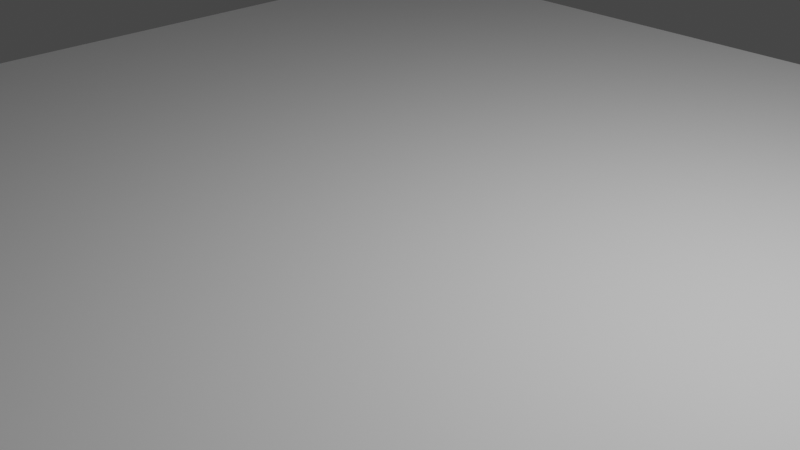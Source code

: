 # Source: battleground.blend  (saved by Blender 2.91.10; exported with 4.5.12 LTS)
import bpy
from mathutils import Matrix  # noqa: F401  (used for matrix-valued properties, if any)

bpy.ops.wm.read_factory_settings(use_empty=True)
scene = bpy.context.scene
scene.name = 'Scene'

# ---- collections
col_collection = bpy.data.collections.new('Collection'); scene.collection.children.link(col_collection)

# ---- world
world_world = bpy.data.worlds.new('World'); scene.world = world_world
world_world.use_nodes = True; world_world.node_tree.nodes.clear()
_N = world_world.node_tree.nodes; _L = world_world.node_tree.links
n0 = _N.new('ShaderNodeOutputWorld'); n0.name = 'World Output'; n0.location = (300, 300)
n1 = _N.new('ShaderNodeBackground'); n1.name = 'Background'; n1.location = (10, 300)
n1.inputs[0].default_value = (0.05088, 0.05088, 0.05088, 1.0)
_L.new(n1.outputs[0], n0.inputs[0])
n0.is_active_output = True
world_world.color = (0.05088, 0.05088, 0.05088)
world_world.use_sun_shadow = False
world_world.sun_shadow_jitter_overblur = 0.0

# ---- cameras
cam_camera = bpy.data.cameras.new('Camera')
cam_camera.clip_end = 100.0
cam_camera.ortho_scale = 7.314

# ---- lights
light_light = bpy.data.lights.new('Light', 'POINT')
light_light.transmission_factor = 0.0
light_light.energy = 1000.0
light_light.shadow_soft_size = 0.1
light_light.shadow_maximum_resolution = 0.006
light_light.use_absolute_resolution = True

# ---- meshes
me_cube_002 = bpy.data.meshes.new('Cube.002')
me_cube_002.from_pydata([(-7.5, -7.5, 0.0), (-7.5, -8.5, 1.0), (-7.5, -7.656, 0.01231), (-7.5, -7.809, 0.04894), (-7.5, -7.954, 0.109), (-7.5, -8.088, 0.191), (-7.5, -8.207, 0.2929), (-7.5, -8.488, 0.8436), (-7.5, -8.451, 0.691), (-7.5, -8.391, 0.546), (-7.5, -8.309, 0.4122), (-7.5, 7.5, 0.0), (7.5, -7.5, 0.0), (8.5, -7.5, 1.0), (7.5, -8.5, 1.0), (7.656, -7.5, 0.01231), (7.809, -7.5, 0.04894), (7.954, -7.5, 0.109), (8.088, -7.5, 0.191), (8.207, -7.5, 0.2929), (7.5, -7.656, 0.01231), (7.661, -7.66, 0.02609), (7.818, -7.661, 0.06561), (7.961, -7.66, 0.1271), (8.088, -7.659, 0.2067), (8.198, -7.659, 0.3015), (7.5, -7.809, 0.04894), (7.662, -7.817, 0.06551), (7.819, -7.817, 0.1068), (7.956, -7.812, 0.1669), (8.074, -7.807, 0.2407), (8.173, -7.804, 0.3261), (7.5, -7.954, 0.109), (7.662, -7.961, 0.1274), (7.814, -7.956, 0.1673), (7.944, -7.944, 0.2216), (8.051, -7.931, 0.2857), (8.14, -7.924, 0.3597), (7.5, -8.088, 0.191), (7.66, -8.088, 0.2074), (7.808, -8.074, 0.2414), (7.931, -8.051, 0.2859), (8.029, -8.029, 0.3364), (8.106, -8.016, 0.3944), (8.077, -8.077, 0.4226), (8.488, -7.656, 1.0), (8.451, -7.809, 1.0), (8.391, -7.954, 1.0), (8.309, -8.088, 1.0), (8.207, -8.207, 1.0), (8.488, -7.5, 0.8436), (8.474, -7.661, 0.8403), (8.434, -7.818, 0.8394), (8.373, -7.961, 0.8397), (8.293, -8.088, 0.8405), (8.199, -8.198, 0.841), (8.451, -7.5, 0.691), (8.434, -7.662, 0.6832), (8.393, -7.819, 0.6829), (8.333, -7.956, 0.6875), (8.259, -8.074, 0.6928), (8.174, -8.173, 0.6957), (8.391, -7.5, 0.546), (8.373, -7.662, 0.539), (8.333, -7.814, 0.5438), (8.278, -7.944, 0.5563), (8.214, -8.051, 0.569), (8.14, -8.14, 0.5756), (8.309, -7.5, 0.4122), (8.293, -7.66, 0.4117), (8.259, -7.808, 0.4258), (8.214, -7.931, 0.4486), (8.164, -8.029, 0.471), (8.106, -8.106, 0.4837), (7.5, -8.488, 0.8436), (7.5, -8.451, 0.691), (7.5, -8.391, 0.546), (7.5, -8.309, 0.4122), (7.5, -8.207, 0.2929), (7.656, -8.488, 1.0), (7.66, -8.474, 0.8387), (7.661, -8.434, 0.682), (7.66, -8.373, 0.5391), (7.659, -8.293, 0.4125), (7.659, -8.199, 0.3023), (7.809, -8.451, 1.0), (7.817, -8.434, 0.8375), (7.817, -8.393, 0.6812), (7.812, -8.333, 0.5435), (7.807, -8.259, 0.4263), (7.804, -8.174, 0.3267), (7.954, -8.391, 1.0), (7.961, -8.373, 0.8384), (7.956, -8.333, 0.686), (7.944, -8.278, 0.5558), (7.931, -8.214, 0.4486), (7.924, -8.14, 0.3598), (8.088, -8.309, 1.0), (8.088, -8.293, 0.8398), (8.074, -8.259, 0.692), (8.051, -8.214, 0.5687), (8.029, -8.164, 0.471), (8.016, -8.106, 0.3945), (7.5, 7.5, 0.0), (8.5, 7.5, 1.0), (7.656, 7.5, 0.01231), (7.809, 7.5, 0.04894), (7.954, 7.5, 0.109), (8.088, 7.5, 0.191), (8.488, 7.5, 0.8436), (8.451, 7.5, 0.691), (8.391, 7.5, 0.546), (8.309, 7.5, 0.4122), (8.207, 7.5, 0.2929)], [], [(12, 15, 21, 20), (15, 16, 22, 21), (16, 17, 23, 22), (17, 18, 24, 23), (18, 19, 25, 24), (20, 21, 27, 26), (21, 22, 28, 27), (22, 23, 29, 28), (23, 24, 30, 29), (24, 25, 31, 30), (26, 27, 33, 32), (27, 28, 34, 33), (28, 29, 35, 34), (29, 30, 36, 35), (30, 31, 37, 36), (32, 33, 39, 38), (33, 34, 40, 39), (34, 35, 41, 40), (35, 36, 42, 41), (36, 37, 43, 42), (38, 39, 84, 78), (39, 40, 90, 84), (40, 41, 96, 90), (41, 42, 102, 96), (42, 43, 44, 102), (13, 45, 51, 50), (45, 46, 52, 51), (46, 47, 53, 52), (47, 48, 54, 53), (48, 49, 55, 54), (50, 51, 57, 56), (51, 52, 58, 57), (52, 53, 59, 58), (53, 54, 60, 59), (54, 55, 61, 60), (56, 57, 63, 62), (57, 58, 64, 63), (58, 59, 65, 64), (59, 60, 66, 65), (60, 61, 67, 66), (62, 63, 69, 68), (63, 64, 70, 69), (64, 65, 71, 70), (65, 66, 72, 71), (66, 67, 73, 72), (68, 69, 25, 19), (69, 70, 31, 25), (70, 71, 37, 31), (71, 72, 43, 37), (72, 73, 44, 43), (14, 74, 80, 79), (74, 75, 81, 80), (75, 76, 82, 81), (76, 77, 83, 82), (77, 78, 84, 83), (79, 80, 86, 85), (80, 81, 87, 86), (81, 82, 88, 87), (82, 83, 89, 88), (83, 84, 90, 89), (85, 86, 92, 91), (86, 87, 93, 92), (87, 88, 94, 93), (88, 89, 95, 94), (89, 90, 96, 95), (91, 92, 98, 97), (92, 93, 99, 98), (93, 94, 100, 99), (94, 95, 101, 100), (95, 96, 102, 101), (97, 98, 55, 49), (98, 99, 61, 55), (99, 100, 67, 61), (100, 101, 73, 67), (101, 102, 44, 73), (12, 103, 105, 15), (15, 105, 106, 16), (16, 106, 107, 17), (17, 107, 108, 18), (18, 108, 113, 19), (19, 113, 112, 68), (68, 112, 111, 62), (62, 111, 110, 56), (56, 110, 109, 50), (50, 109, 104, 13), (0, 12, 20, 2), (2, 20, 26, 3), (3, 26, 32, 4), (4, 32, 38, 5), (5, 38, 78, 6), (6, 78, 77, 10), (10, 77, 76, 9), (9, 76, 75, 8), (8, 75, 74, 7), (7, 74, 14, 1), (11, 103, 12, 0)])
_uv = me_cube_002.uv_layers.new(name='UVMap')
_uv.uv.foreach_set('vector', [0.3603, 0.7353, 0.3626, 0.7353, 0.3627, 0.7376, 0.3603, 0.7376, 0.3626, 0.7353, 0.3648, 0.7353, 0.365, 0.7377, 0.3627, 0.7376, 0.3648, 0.7353, 0.367, 0.7353, 0.3671, 0.7377, 0.365, 0.7377, 0.367, 0.7353, 0.3689, 0.7353, 0.3689, 0.7376, 0.3671, 0.7377, 0.3689, 0.7353, 0.375, 0.7353, 0.375, 0.7376, 0.3689, 0.7376, 0.3603, 0.7376, 0.3627, 0.7376, 0.3627, 0.74, 0.3603, 0.7398, 0.3627, 0.7376, 0.365, 0.7377, 0.365, 0.74, 0.3627, 0.74, 0.365, 0.7377, 0.3671, 0.7377, 0.367, 0.7399, 0.365, 0.74, 0.3671, 0.7377, 0.3689, 0.7376, 0.3687, 0.7398, 0.367, 0.7399, 0.3689, 0.7376, 0.375, 0.7376, 0.375, 0.7398, 0.3687, 0.7398, 0.3603, 0.7398, 0.3627, 0.74, 0.3627, 0.7421, 0.3603, 0.742, 0.3627, 0.74, 0.365, 0.74, 0.3649, 0.742, 0.3627, 0.7421, 0.365, 0.74, 0.367, 0.7399, 0.3668, 0.7418, 0.3649, 0.742, 0.367, 0.7399, 0.3687, 0.7398, 0.3684, 0.7416, 0.3668, 0.7418, 0.3687, 0.7398, 0.375, 0.7398, 0.375, 0.7415, 0.3684, 0.7416, 0.3603, 0.742, 0.3627, 0.7421, 0.3627, 0.7439, 0.3603, 0.7439, 0.3627, 0.7421, 0.3649, 0.742, 0.3648, 0.7437, 0.3627, 0.7439, 0.3649, 0.742, 0.3668, 0.7418, 0.3666, 0.7434, 0.3648, 0.7437, 0.3668, 0.7418, 0.3684, 0.7416, 0.3681, 0.7431, 0.3666, 0.7434, 0.3684, 0.7416, 0.375, 0.7415, 0.375, 0.7429, 0.3681, 0.7431, 0.3603, 0.7439, 0.3627, 0.7439, 0.3626, 0.75, 0.3603, 0.75, 0.3627, 0.7439, 0.3648, 0.7437, 0.3648, 0.75, 0.3626, 0.75, 0.3648, 0.7437, 0.3666, 0.7434, 0.3665, 0.75, 0.3648, 0.75, 0.3666, 0.7434, 0.3681, 0.7431, 0.3679, 0.75, 0.3665, 0.75, 0.3681, 0.7431, 0.375, 0.7429, 0.3771, 0.75, 0.3679, 0.75, 0.3897, 0.7353, 0.3897, 0.7376, 0.3874, 0.7377, 0.3874, 0.7353, 0.3897, 0.7376, 0.3897, 0.7398, 0.3873, 0.74, 0.3874, 0.7377, 0.3897, 0.7398, 0.3897, 0.742, 0.3873, 0.7421, 0.3873, 0.74, 0.3897, 0.742, 0.3897, 0.7439, 0.3874, 0.7439, 0.3873, 0.7421, 0.3897, 0.7439, 0.3897, 0.75, 0.3874, 0.75, 0.3874, 0.7439, 0.3874, 0.7353, 0.3874, 0.7377, 0.385, 0.7377, 0.3852, 0.7353, 0.3874, 0.7377, 0.3873, 0.74, 0.385, 0.74, 0.385, 0.7377, 0.3873, 0.74, 0.3873, 0.7421, 0.3851, 0.742, 0.385, 0.74, 0.3873, 0.7421, 0.3874, 0.7439, 0.3852, 0.7437, 0.3851, 0.742, 0.3874, 0.7439, 0.3874, 0.75, 0.3852, 0.75, 0.3852, 0.7437, 0.3852, 0.7353, 0.385, 0.7377, 0.3829, 0.7377, 0.383, 0.7353, 0.385, 0.7377, 0.385, 0.74, 0.383, 0.7399, 0.3829, 0.7377, 0.385, 0.74, 0.3851, 0.742, 0.3832, 0.7418, 0.383, 0.7399, 0.3851, 0.742, 0.3852, 0.7437, 0.3834, 0.7434, 0.3832, 0.7418, 0.3852, 0.7437, 0.3852, 0.75, 0.3835, 0.75, 0.3834, 0.7434, 0.383, 0.7353, 0.3829, 0.7377, 0.3811, 0.7377, 0.3811, 0.7353, 0.3829, 0.7377, 0.383, 0.7399, 0.3813, 0.7398, 0.3811, 0.7377, 0.383, 0.7399, 0.3832, 0.7418, 0.3816, 0.7416, 0.3813, 0.7398, 0.3832, 0.7418, 0.3834, 0.7434, 0.3819, 0.7431, 0.3816, 0.7416, 0.3834, 0.7434, 0.3835, 0.75, 0.3821, 0.75, 0.3819, 0.7431, 0.3811, 0.7353, 0.3811, 0.7377, 0.375, 0.7376, 0.375, 0.7353, 0.3811, 0.7377, 0.3813, 0.7398, 0.375, 0.7398, 0.375, 0.7376, 0.3813, 0.7398, 0.3816, 0.7416, 0.375, 0.7415, 0.375, 0.7398, 0.3816, 0.7416, 0.3819, 0.7431, 0.375, 0.7429, 0.375, 0.7415, 0.3819, 0.7431, 0.3821, 0.75, 0.3771, 0.75, 0.375, 0.7429, 0.3897, 0.7647, 0.3874, 0.7647, 0.3873, 0.7624, 0.3897, 0.7624, 0.3874, 0.7647, 0.3852, 0.7647, 0.385, 0.7623, 0.3873, 0.7624, 0.3852, 0.7647, 0.383, 0.7647, 0.3829, 0.7623, 0.385, 0.7623, 0.383, 0.7647, 0.3811, 0.7647, 0.3811, 0.7624, 0.3829, 0.7623, 0.3811, 0.7647, 0.375, 0.7647, 0.375, 0.7624, 0.3811, 0.7624, 0.3897, 0.7624, 0.3873, 0.7624, 0.3873, 0.76, 0.3897, 0.7602, 0.3873, 0.7624, 0.385, 0.7623, 0.385, 0.76, 0.3873, 0.76, 0.385, 0.7623, 0.3829, 0.7623, 0.383, 0.7601, 0.385, 0.76, 0.3829, 0.7623, 0.3811, 0.7624, 0.3813, 0.7602, 0.383, 0.7601, 0.3811, 0.7624, 0.375, 0.7624, 0.375, 0.7602, 0.3813, 0.7602, 0.3897, 0.7602, 0.3873, 0.76, 0.3873, 0.7579, 0.3897, 0.758, 0.3873, 0.76, 0.385, 0.76, 0.3851, 0.758, 0.3873, 0.7579, 0.385, 0.76, 0.383, 0.7601, 0.3832, 0.7582, 0.3851, 0.758, 0.383, 0.7601, 0.3813, 0.7602, 0.3816, 0.7584, 0.3832, 0.7582, 0.3813, 0.7602, 0.375, 0.7602, 0.375, 0.7585, 0.3816, 0.7584, 0.3897, 0.758, 0.3873, 0.7579, 0.3873, 0.7561, 0.3897, 0.7561, 0.3873, 0.7579, 0.3851, 0.758, 0.3852, 0.7563, 0.3873, 0.7561, 0.3851, 0.758, 0.3832, 0.7582, 0.3834, 0.7566, 0.3852, 0.7563, 0.3832, 0.7582, 0.3816, 0.7584, 0.3819, 0.7569, 0.3834, 0.7566, 0.3816, 0.7584, 0.375, 0.7585, 0.375, 0.7571, 0.3819, 0.7569, 0.3897, 0.7561, 0.3873, 0.7561, 0.3874, 0.75, 0.3897, 0.75, 0.3873, 0.7561, 0.3852, 0.7563, 0.3852, 0.75, 0.3874, 0.75, 0.3852, 0.7563, 0.3834, 0.7566, 0.3835, 0.75, 0.3852, 0.75, 0.3834, 0.7566, 0.3819, 0.7569, 0.3821, 0.75, 0.3835, 0.75, 0.3819, 0.7569, 0.375, 0.7571, 0.3771, 0.75, 0.3821, 0.75, 0.3603, 0.7353, 0.3603, 0.5147, 0.3626, 0.5147, 0.3626, 0.7353, 0.3626, 0.7353, 0.3626, 0.5147, 0.3648, 0.5147, 0.3648, 0.7353, 0.3648, 0.7353, 0.3648, 0.5147, 0.367, 0.5147, 0.367, 0.7353, 0.367, 0.7353, 0.367, 0.5147, 0.3689, 0.5147, 0.3689, 0.7353, 0.3689, 0.7353, 0.3689, 0.5147, 0.375, 0.5147, 0.375, 0.7353, 0.375, 0.7353, 0.375, 0.5147, 0.3811, 0.5147, 0.3811, 0.7353, 0.3811, 0.7353, 0.3811, 0.5147, 0.383, 0.5147, 0.383, 0.7353, 0.383, 0.7353, 0.383, 0.5147, 0.3852, 0.5147, 0.3852, 0.7353, 0.3852, 0.7353, 0.3852, 0.5147, 0.3874, 0.5147, 0.3874, 0.7353, 0.3874, 0.7353, 0.3874, 0.5147, 0.3897, 0.5147, 0.3897, 0.7353, 0.1397, 0.7353, 0.3603, 0.7353, 0.3603, 0.7376, 0.1397, 0.7376, 0.1397, 0.7376, 0.3603, 0.7376, 0.3603, 0.7398, 0.1397, 0.7398, 0.1397, 0.7398, 0.3603, 0.7398, 0.3603, 0.742, 0.1397, 0.742, 0.1397, 0.742, 0.3603, 0.742, 0.3603, 0.7439, 0.1397, 0.7439, 0.1397, 0.7439, 0.3603, 0.7439, 0.3603, 0.75, 0.1397, 0.75, 0.375, 0.9853, 0.375, 0.7647, 0.3811, 0.7647, 0.3811, 0.9853, 0.3811, 0.9853, 0.3811, 0.7647, 0.383, 0.7647, 0.383, 0.9853, 0.383, 0.9853, 0.383, 0.7647, 0.3852, 0.7647, 0.3852, 0.9853, 0.3852, 0.9853, 0.3852, 0.7647, 0.3874, 0.7647, 0.3874, 0.9853, 0.3874, 0.9853, 0.3874, 0.7647, 0.3897, 0.7647, 0.3897, 0.9853, 0.1397, 0.5147, 0.3603, 0.5147, 0.3603, 0.7353, 0.1397, 0.7353])
me_cube_002.use_remesh_fix_poles = True
me_cube_002.use_remesh_preserve_attributes = False
me_cube_002.use_mirror_vertex_groups = False
me_cube_002.update()

# ---- objects
ob_light = bpy.data.objects.new('Light', light_light)
ob_camera = bpy.data.objects.new('Camera', cam_camera)
ob_basement = bpy.data.objects.new('basement', me_cube_002)

# ---- transforms, parenting, visibility, modifiers, constraints
ob_light.location = (4.076, 1.005, 5.904)
ob_light.rotation_euler = (0.6503, 0.05522, 1.866)
ob_light.lock_rotations_4d = False
ob_light.empty_display_type = 'ARROWS'
ob_light.color = (0.0, 0.0, 0.0, 0.0)
ob_light.lineart.crease_threshold = 0.0
ob_camera.location = (7.359, -6.926, 4.958)
ob_camera.rotation_euler = (1.109, 0.0, 0.8149)
ob_camera.lock_rotations_4d = False
ob_camera.empty_display_type = 'ARROWS'
ob_camera.color = (0.0, 0.0, 0.0, 0.0)
ob_camera.display_type = 'WIRE'
ob_camera.lineart.crease_threshold = 0.0
ob_basement.location = (0.0, 0.0, 0.0)
ob_basement.lineart.crease_threshold = 0.0

# ---- collection membership
col_collection.objects.link(ob_light)
col_collection.objects.link(ob_camera)
col_collection.objects.link(ob_basement)

# ---- scene / render settings (as saved in the file)
scene.camera = ob_camera
scene.frame_start = 1; scene.frame_end = 250; scene.frame_set(1)
scene.render.engine = 'BLENDER_EEVEE_NEXT'
scene.cycles.use_denoising = False
scene.cycles.samples = 128
scene.cycles.sampling_pattern = 'TABULATED_SOBOL'
scene.cycles.use_adaptive_sampling = False
scene.cycles.use_light_tree = False
scene.view_settings.view_transform = 'Filmic'
bpy.context.view_layer.update()

